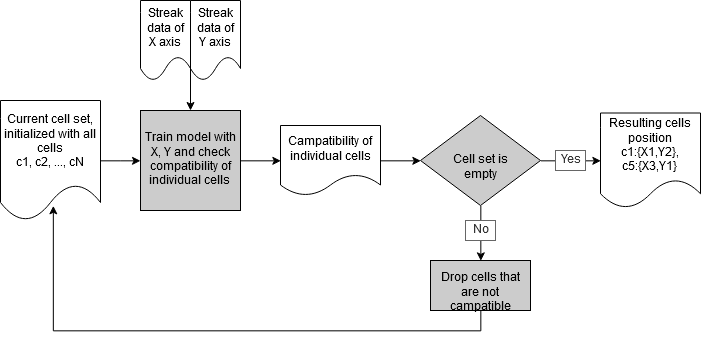

The diagram above was exported from draw.io. Its source (the exported page's mxGraphModel, read from the mxfile embedded in the PNG):
<mxGraphModel dx="1218" dy="723" grid="1" gridSize="10" guides="1" tooltips="1" connect="1" arrows="1" fold="1" page="1" pageScale="1" pageWidth="827" pageHeight="1169" math="0" shadow="0">
  <root>
    <mxCell id="0" />
    <mxCell id="1" parent="0" />
    <mxCell id="YTaPWcKqO8xsnV9OxAtO-20" style="edgeStyle=orthogonalEdgeStyle;rounded=0;orthogonalLoop=1;jettySize=auto;html=1;exitX=1;exitY=0.5;exitDx=0;exitDy=0;" edge="1" parent="1" source="YTaPWcKqO8xsnV9OxAtO-5" target="YTaPWcKqO8xsnV9OxAtO-7">
      <mxGeometry relative="1" as="geometry" />
    </mxCell>
    <mxCell id="YTaPWcKqO8xsnV9OxAtO-5" value="&lt;div&gt;Current cell set,&lt;/div&gt;&lt;div&gt;initialized with all cells&lt;/div&gt;&lt;div&gt;c1, c2, ..., cN&lt;br&gt;&lt;/div&gt;" style="shape=document;whiteSpace=wrap;html=1;boundedLbl=1;" vertex="1" parent="1">
      <mxGeometry x="100" y="230" width="100" height="120" as="geometry" />
    </mxCell>
    <mxCell id="YTaPWcKqO8xsnV9OxAtO-21" style="edgeStyle=orthogonalEdgeStyle;rounded=0;orthogonalLoop=1;jettySize=auto;html=1;exitX=1;exitY=0.5;exitDx=0;exitDy=0;entryX=0;entryY=0.5;entryDx=0;entryDy=0;" edge="1" parent="1" source="YTaPWcKqO8xsnV9OxAtO-7" target="YTaPWcKqO8xsnV9OxAtO-10">
      <mxGeometry relative="1" as="geometry" />
    </mxCell>
    <mxCell id="YTaPWcKqO8xsnV9OxAtO-7" value="Train model with X, Y and check &lt;span&gt;&lt;/span&gt;&lt;span id=&quot;tran_0_8&quot; class=&quot;&quot;&gt;compatibility&lt;/span&gt;&lt;span&gt; of individual cells&lt;br&gt;&lt;/span&gt;" style="whiteSpace=wrap;html=1;aspect=fixed;shadow=0;fillColor=#CCCCCC;" vertex="1" parent="1">
      <mxGeometry x="240" y="240" width="100" height="100" as="geometry" />
    </mxCell>
    <mxCell id="YTaPWcKqO8xsnV9OxAtO-22" style="edgeStyle=orthogonalEdgeStyle;rounded=0;orthogonalLoop=1;jettySize=auto;html=1;exitX=1;exitY=0.5;exitDx=0;exitDy=0;entryX=0;entryY=0.5;entryDx=0;entryDy=0;" edge="1" parent="1" source="YTaPWcKqO8xsnV9OxAtO-10" target="YTaPWcKqO8xsnV9OxAtO-13">
      <mxGeometry relative="1" as="geometry" />
    </mxCell>
    <mxCell id="YTaPWcKqO8xsnV9OxAtO-10" value="Campatibility of individual cells" style="shape=document;whiteSpace=wrap;html=1;boundedLbl=1;" vertex="1" parent="1">
      <mxGeometry x="380" y="255" width="100" height="70" as="geometry" />
    </mxCell>
    <mxCell id="YTaPWcKqO8xsnV9OxAtO-24" style="edgeStyle=orthogonalEdgeStyle;rounded=0;orthogonalLoop=1;jettySize=auto;html=1;exitX=1;exitY=0.5;exitDx=0;exitDy=0;entryX=0;entryY=0.5;entryDx=0;entryDy=0;" edge="1" parent="1" source="YTaPWcKqO8xsnV9OxAtO-13" target="YTaPWcKqO8xsnV9OxAtO-14">
      <mxGeometry relative="1" as="geometry" />
    </mxCell>
    <mxCell id="YTaPWcKqO8xsnV9OxAtO-25" style="edgeStyle=orthogonalEdgeStyle;rounded=0;orthogonalLoop=1;jettySize=auto;html=1;exitX=0.5;exitY=1;exitDx=0;exitDy=0;entryX=0.5;entryY=0;entryDx=0;entryDy=0;" edge="1" parent="1" source="YTaPWcKqO8xsnV9OxAtO-13" target="YTaPWcKqO8xsnV9OxAtO-16">
      <mxGeometry relative="1" as="geometry" />
    </mxCell>
    <mxCell id="YTaPWcKqO8xsnV9OxAtO-13" value="Cell set is empty" style="rhombus;whiteSpace=wrap;html=1;shadow=0;fillColor=#CCCCCC;" vertex="1" parent="1">
      <mxGeometry x="520" y="245" width="120" height="90" as="geometry" />
    </mxCell>
    <mxCell id="YTaPWcKqO8xsnV9OxAtO-14" value="&lt;div&gt;Resulting cells position&lt;/div&gt;&lt;div&gt;c1:{X1,Y2},&lt;/div&gt;&lt;div align=&quot;center&quot;&gt;c5:{X3,Y1} &lt;br&gt;&lt;/div&gt;" style="shape=document;whiteSpace=wrap;html=1;boundedLbl=1;align=center;" vertex="1" parent="1">
      <mxGeometry x="700" y="242.5" width="100" height="95" as="geometry" />
    </mxCell>
    <mxCell id="YTaPWcKqO8xsnV9OxAtO-26" style="edgeStyle=orthogonalEdgeStyle;rounded=0;orthogonalLoop=1;jettySize=auto;html=1;exitX=0.5;exitY=1;exitDx=0;exitDy=0;entryX=0.53;entryY=0.875;entryDx=0;entryDy=0;entryPerimeter=0;" edge="1" parent="1" source="YTaPWcKqO8xsnV9OxAtO-16" target="YTaPWcKqO8xsnV9OxAtO-5">
      <mxGeometry relative="1" as="geometry">
        <mxPoint x="580" y="480" as="targetPoint" />
      </mxGeometry>
    </mxCell>
    <mxCell id="YTaPWcKqO8xsnV9OxAtO-16" value="Drop cells that are not campatible" style="rounded=0;whiteSpace=wrap;html=1;shadow=0;fillColor=#CCCCCC;verticalAlign=middle;horizontal=1;spacing=2;spacingTop=0;" vertex="1" parent="1">
      <mxGeometry x="530" y="390" width="100" height="50" as="geometry" />
    </mxCell>
    <mxCell id="YTaPWcKqO8xsnV9OxAtO-28" value="" style="group" vertex="1" connectable="0" parent="1">
      <mxGeometry x="240" y="130" width="100" height="80" as="geometry" />
    </mxCell>
    <mxCell id="YTaPWcKqO8xsnV9OxAtO-8" value="&lt;div&gt;Streak data of&lt;/div&gt;&lt;div&gt; X axis&lt;br&gt;&lt;/div&gt;" style="shape=document;whiteSpace=wrap;html=1;boundedLbl=1;" vertex="1" parent="YTaPWcKqO8xsnV9OxAtO-28">
      <mxGeometry width="50" height="80" as="geometry" />
    </mxCell>
    <mxCell id="YTaPWcKqO8xsnV9OxAtO-9" value="&lt;div&gt;Streak data of&lt;/div&gt;&lt;div&gt;Y axis&lt;br&gt;&lt;/div&gt;" style="shape=document;whiteSpace=wrap;html=1;boundedLbl=1;" vertex="1" parent="YTaPWcKqO8xsnV9OxAtO-28">
      <mxGeometry x="50" width="50" height="80" as="geometry" />
    </mxCell>
    <mxCell id="YTaPWcKqO8xsnV9OxAtO-30" value="" style="endArrow=classic;html=1;entryX=0.5;entryY=0;entryDx=0;entryDy=0;" edge="1" parent="1" target="YTaPWcKqO8xsnV9OxAtO-7">
      <mxGeometry width="50" height="50" relative="1" as="geometry">
        <mxPoint x="290" y="188" as="sourcePoint" />
        <mxPoint x="150" y="490" as="targetPoint" />
      </mxGeometry>
    </mxCell>
    <mxCell id="YTaPWcKqO8xsnV9OxAtO-32" value="Yes" style="text;html=1;resizable=0;points=[];autosize=1;align=center;verticalAlign=bottom;spacingTop=-4;fillColor=#FFFFFF;strokeColor=#666666;fontColor=#333333;" vertex="1" parent="1">
      <mxGeometry x="655" y="280" width="30" height="20" as="geometry" />
    </mxCell>
    <mxCell id="YTaPWcKqO8xsnV9OxAtO-34" value="No" style="text;html=1;resizable=0;points=[];autosize=1;align=center;verticalAlign=bottom;spacingTop=-4;fillColor=#FFFFFF;strokeColor=#666666;fontColor=#333333;" vertex="1" parent="1">
      <mxGeometry x="565" y="350" width="30" height="20" as="geometry" />
    </mxCell>
  </root>
</mxGraphModel>